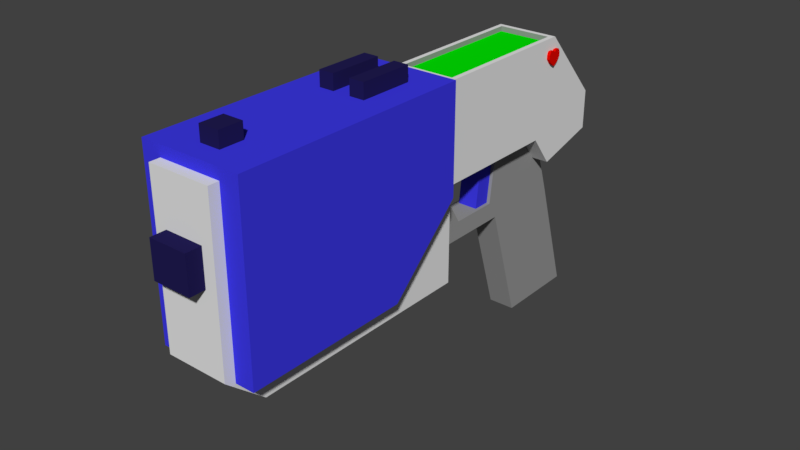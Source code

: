 # Source: gun.blend  (saved by Blender 2.77.0; exported with 4.5.12 LTS)
import bpy
from mathutils import Matrix  # noqa: F401  (used for matrix-valued properties, if any)

bpy.ops.wm.read_factory_settings(use_empty=True)
scene = bpy.context.scene
scene.name = 'Scene'

# ---- collections
col_collection_1 = bpy.data.collections.new('Collection 1'); scene.collection.children.link(col_collection_1)

# ---- materials (node trees are filled in below, after node groups)
mat_metal_001 = bpy.data.materials.new('Metal.001')
mat_metal_001.alpha_threshold = 0.0
mat_metal_001.use_transparent_shadow = False
mat_metal_001.diffuse_color = (0.04724, 0.04142, 0.8, 1.0)
mat_metal_001.roughness = 0.5
mat_metal_001.line_color = (0.0, 0.0, 0.0, 1.0)
mat_material = bpy.data.materials.new('Material')
mat_material.alpha_threshold = 0.0
mat_material.use_transparent_shadow = False
mat_material.roughness = 0.5
mat_material_002 = bpy.data.materials.new('Material.002')
mat_material_002.alpha_threshold = 0.0
mat_material_002.use_transparent_shadow = False
mat_material_002.diffuse_color = (0.3108, 0.3108, 0.3108, 1.0)
mat_material_002.roughness = 0.5
mat_material_001 = bpy.data.materials.new('Material.001')
mat_material_001.alpha_threshold = 0.0
mat_material_001.use_transparent_shadow = False
mat_material_001.diffuse_color = (0.01572, 0.01196, 0.08353, 1.0)
mat_material_001.roughness = 0.5
mat_material_004 = bpy.data.materials.new('Material.004')
mat_material_004.alpha_threshold = 0.0
mat_material_004.use_transparent_shadow = False
mat_material_004.diffuse_color = (0.8, 0.002806, 0.0, 1.0)
mat_material_004.roughness = 0.5
mat_material_003 = bpy.data.materials.new('Material.003')
mat_material_003.alpha_threshold = 0.0
mat_material_003.use_transparent_shadow = False
mat_material_003.diffuse_color = (0.0, 0.8, 0.0005016, 1.0)
mat_material_003.roughness = 0.5

# ---- material node trees

# ---- world
world_world = bpy.data.worlds.new('World'); scene.world = world_world
world_world.color = (0.05088, 0.05088, 0.05088)
world_world.use_sun_shadow = False
world_world.sun_shadow_jitter_overblur = 0.0
world_world.cycles.sampling_method = 'MANUAL'

# ---- meshes
me_cube_006 = bpy.data.meshes.new('Cube.006')
me_cube_006.from_pydata([(0.1778, -0.299, 0.2036), (0.1778, -0.299, 0.7863), (0.1778, 0.3278, 0.2036), (0.1778, 0.3278, 0.7863), (-1.243e-16, -0.299, 0.2036), (-1.243e-16, -0.299, 0.7863), (-1.243e-16, 0.3278, 0.2036), (-1.243e-16, 0.3278, 0.7863), (-1.243e-16, -0.04775, -0.06091), (0.1778, -0.04775, -0.06091), (0.1778, 0.3278, -0.06091), (-1.243e-16, 0.3278, -0.06091), (-1.243e-16, 0.2831, 0.7155), (-1.243e-16, 0.3806, 0.7155), (-1.243e-16, 0.2831, 0.6328), (-1.243e-16, 0.3806, 0.6328), (0.03583, 0.2831, 0.7155), (0.03583, 0.3806, 0.7155), (0.03583, 0.2831, 0.6328), (0.03583, 0.3806, 0.6328), (0.03053, 0.2831, 0.2316), (0.03053, 0.3806, 0.2316), (0.03053, 0.2831, 0.04026), (0.03053, 0.3806, 0.04026), (0.08269, 0.2831, 0.2316), (0.08269, 0.3806, 0.2316), (0.08269, 0.2831, 0.04026), (0.08269, 0.3806, 0.04026)], [], [(4, 0, 1, 5), (6, 7, 3, 2), (6, 2, 10, 11), (0, 2, 3, 1), (1, 3, 7, 5), (8, 11, 10, 9), (2, 0, 9, 10), (0, 4, 8, 9), (15, 19, 18, 14), (19, 17, 16, 18), (17, 13, 12, 16), (12, 14, 18, 16), (17, 19, 15, 13), (23, 27, 26, 22), (27, 25, 24, 26), (25, 21, 20, 24), (20, 22, 26, 24), (25, 27, 23, 21), (20, 21, 23, 22)])
me_cube_006.polygons.foreach_set('material_index', [0, 0, 0, 0, 0, 0, 0, 0, 3, 3, 3, 3, 3, 3, 3, 3, 3, 3, 3])
me_cube_006.materials.append(mat_metal_001)
me_cube_006.materials.append(mat_material)
me_cube_006.materials.append(mat_material_002)
me_cube_006.materials.append(mat_material_001)
me_cube_006.use_remesh_preserve_volume = False
me_cube_006.use_remesh_preserve_attributes = False
me_cube_006.use_mirror_vertex_groups = False
me_cube_006.update()
me_cube_003 = bpy.data.meshes.new('Cube.003')
me_cube_003.from_pydata([(0.0, -0.06423, 0.008995), (0.0, 0.06205, 0.008995), (0.0, -0.06423, -0.05475), (0.0, 0.06205, -0.05475), (0.06746, -0.06423, 0.008995), (0.06746, 0.06205, 0.008995), (0.06746, -0.06423, -0.05475), (0.06746, 0.06205, -0.05475)], [], [(3, 7, 6, 2), (7, 5, 4, 6), (5, 1, 0, 4), (0, 2, 6, 4), (5, 7, 3, 1)])
me_cube_003.materials.append(mat_material_001)
me_cube_003.use_remesh_preserve_volume = False
me_cube_003.use_remesh_preserve_attributes = False
me_cube_003.use_mirror_vertex_groups = False
me_cube_003.update()
me_cube_005 = bpy.data.meshes.new('Cube.005')
me_cube_005.from_pydata([(-0.00616, -0.02697, -0.0008369), (-0.00616, 0.0009185, -0.03034), (-0.00616, 0.0005775, -0.0008369), (-0.00616, 0.01531, -0.03017), (-0.00616, 0.02154, -0.0008369), (-0.00616, 0.02783, -0.02452), (-0.00616, 0.02764, -0.007995), (0.00616, -0.02697, -0.0008369), (0.00616, 0.0009184, -0.03034), (0.00616, 0.0005775, -0.0008369), (0.00616, 0.02154, -0.0008369), (0.00616, 0.01531, -0.03017), (0.00616, 0.02764, -0.007995), (0.00616, 0.02783, -0.02452), (-0.00616, 0.0009185, 0.02866), (-0.00616, 0.01531, 0.0285), (-0.00616, 0.02783, 0.02285), (-0.00616, 0.02764, 0.006321), (0.00616, 0.0009184, 0.02866), (0.00616, 0.01531, 0.0285), (0.00616, 0.02764, 0.006321), (0.00616, 0.02783, 0.02285), (-0.00616, -0.01303, 0.01873), (0.00616, -0.01303, 0.01873), (-0.00616, -0.01303, -0.0204), (0.00616, -0.01303, -0.0204)], [], [(1, 24, 0, 2), (2, 4, 3, 1), (4, 6, 5, 3), (8, 9, 7, 25), (9, 8, 11, 10), (10, 11, 13, 12), (3, 5, 13, 11), (5, 6, 12, 13), (24, 1, 8, 25), (6, 4, 10, 12), (1, 3, 11, 8), (14, 2, 0, 22), (2, 14, 15, 4), (4, 15, 16, 17), (18, 23, 7, 9), (9, 10, 19, 18), (10, 20, 21, 19), (15, 19, 21, 16), (16, 21, 20, 17), (22, 23, 18, 14), (17, 20, 10, 4), (14, 18, 19, 15), (0, 7, 23, 22), (0, 24, 25, 7)])
me_cube_005.materials.append(mat_material_004)
me_cube_005.use_remesh_preserve_volume = False
me_cube_005.use_remesh_preserve_attributes = False
me_cube_005.use_mirror_vertex_groups = False
me_cube_005.update()
me_cube_001 = bpy.data.meshes.new('Cube.001')
me_cube_001.from_pydata([(0.09479, 0.04958, 0.0009115), (0.09479, 0.001211, 0.0009115), (0.09479, 0.04958, 0.5218), (0.09479, 0.001211, 0.5218), (0.0, 0.04958, 0.0009115), (0.0, 0.001211, 0.0009115), (0.0, 0.04958, 0.5218), (0.0, 0.001211, 0.5218)], [], [(0, 2, 3, 1), (4, 0, 1, 5), (2, 0, 4, 6), (7, 5, 1, 3), (2, 6, 7, 3)])
me_cube_001.materials.append(mat_material_003)
me_cube_001.use_remesh_preserve_volume = False
me_cube_001.use_remesh_preserve_attributes = False
me_cube_001.use_mirror_vertex_groups = False
me_cube_001.update()
me_cube = bpy.data.meshes.new('Cube')
me_cube.from_pydata([(-1.054e-16, -0.4015, 0.6835), (-1.054e-16, 0.2904, 0.6835), (-1.243e-16, -0.1631, -0.6934), (-1.243e-16, 0.2904, -0.6934), (0.1096, -0.4015, 0.6835), (0.1096, 0.2904, 0.6835), (0.1096, -0.1631, -0.6934), (0.1096, 0.2904, -0.6934), (-1.321e-16, -0.2813, 0.8235), (-1.054e-16, 0.2904, 0.8235), (0.1096, 0.2904, 0.8235), (0.1096, -0.2813, 0.8235), (-1.243e-16, 0.03717, -0.921), (-1.243e-16, -0.1037, -0.921), (0.1096, 0.03717, -0.921), (0.1096, -0.1037, -0.921), (-1.243e-16, 0.2904, -0.1357), (-1.243e-16, -0.4015, -0.1357), (0.1096, 0.2904, -0.1357), (0.1096, -0.4015, -0.1357), (-1.054e-16, -0.05555, 0.6835), (0.1096, -0.05555, -0.6118), (0.1096, -0.05555, 0.6835), (-1.188e-16, 0.004545, 0.8235), (0.1096, 0.004545, 0.8235), (-1.243e-16, -0.05555, -0.921), (0.1096, -0.05555, -0.921), (0.1096, -0.05555, -0.1357), (-1.243e-16, -0.05555, -0.1357), (-1.243e-16, -0.05555, -0.6118), (0.0479, 0.02495, -0.674), (0.0479, 0.02495, 0.153), (-1.243e-16, 0.02495, 0.153), (-1.243e-16, 0.02495, -0.674), (0.0479, -0.3154, -0.1335), (-1.243e-16, -0.3154, -0.1335), (0.0479, -0.3154, -0.7879), (-1.243e-16, -0.3154, -0.7879), (0.0479, 0.02495, -0.5398), (-1.243e-16, 0.02495, -0.5398), (0.0479, -0.3154, -0.4782), (-1.243e-16, -0.3154, -0.4782), (0.0479, -0.7465, -0.6137), (0.0479, -0.7465, -0.9233), (-1.243e-16, -0.7465, -0.9233), (-1.243e-16, -0.7465, -0.6137), (0.0479, -0.04023, -0.1389), (0.0479, -0.2503, -0.2669), (0.0479, -0.04023, -0.469), (0.0479, -0.2503, -0.4415), (-1.243e-16, -0.04023, -0.1389), (-1.243e-16, -0.2503, -0.2669), (-1.243e-16, -0.04023, -0.469), (-1.243e-16, -0.2503, -0.4415), (0.03583, -0.0577, -0.4871), (0.03583, -0.2858, -0.4587), (0.03583, -0.03763, -0.4057), (0.03583, -0.2657, -0.3773), (-1.243e-16, -0.0577, -0.4871), (-1.243e-16, -0.2858, -0.4587), (-1.243e-16, -0.03763, -0.4057), (-1.243e-16, -0.2657, -0.3773), (0.0, 0.2904, -0.1537), (0.0, 0.2904, -0.6755), (0.09294, 0.2904, -0.6755), (0.09294, 0.2904, -0.1537), (0.0, 0.248, -0.1537), (0.0, 0.248, -0.6755), (0.09294, 0.248, -0.6755), (0.09294, 0.248, -0.1537), (0.0, 0.2784, -0.7034), (0.09332, 0.2784, -0.7034), (0.0, 0.1889, -0.7839), (0.09332, 0.1889, -0.7839), (0.0, 0.273, -0.6973), (0.09332, 0.273, -0.6973), (0.0, 0.1835, -0.7779), (0.09332, 0.1835, -0.7779)], [], [(21, 6, 15, 26), (27, 22, 4, 19), (22, 5, 10, 24), (7, 3, 63, 64), (24, 23, 8, 11), (20, 0, 8, 23), (0, 4, 11, 8), (5, 1, 9, 10), (25, 26, 15, 13), (6, 2, 13, 15), (3, 7, 71, 70), (5, 18, 16, 1), (0, 17, 19, 4), (7, 18, 27, 21), (12, 14, 26, 25), (1, 20, 23, 9), (10, 9, 23, 24), (4, 22, 24, 11), (18, 5, 22, 27), (7, 21, 26, 14), (28, 27, 19, 17), (21, 27, 28, 29), (38, 39, 32, 31), (40, 34, 35, 41), (33, 30, 36, 37), (40, 38, 48, 49), (31, 32, 35, 34), (30, 38, 40, 36), (36, 40, 42, 43), (30, 33, 39, 38), (43, 42, 45, 44), (37, 36, 43, 44), (40, 41, 45, 42), (49, 48, 52, 53), (34, 40, 49, 47), (38, 31, 46, 48), (31, 34, 47, 46), (48, 46, 50, 52), (47, 49, 53, 51), (46, 47, 51, 50), (54, 56, 57, 55), (58, 54, 55, 59), (56, 54, 58, 60), (61, 59, 55, 57), (56, 60, 61, 57), (21, 29, 2, 6), (65, 64, 68, 69), (16, 18, 65, 62), (18, 7, 64, 65), (69, 68, 67, 66), (62, 65, 69, 66), (64, 63, 67, 68), (71, 73, 77, 75), (7, 14, 73, 71), (14, 12, 72, 73), (74, 75, 77, 76), (70, 71, 75, 74), (73, 72, 76, 77)])
me_cube.polygons.foreach_set('material_index', [1, 1, 1, 1, 1, 0, 1, 1, 1, 1, 1, 1, 1, 1, 1, 0, 1, 1, 1, 1, 1, 1, 2, 2, 2, 2, 2, 2, 2, 2, 2, 2, 2, 2, 2, 2, 2, 2, 2, 2, 0, 0, 0, 0, 0, 1, 2, 1, 1, 2, 2, 2, 2, 1, 1, 2, 2, 1])
me_cube.materials.append(mat_metal_001)
me_cube.materials.append(mat_material)
me_cube.materials.append(mat_material_002)
me_cube.materials.append(mat_material_001)
me_cube.use_remesh_preserve_volume = False
me_cube.use_remesh_preserve_attributes = False
me_cube.use_mirror_vertex_groups = False
me_cube.update()

# ---- objects
ob_slide = bpy.data.objects.new('Slide', me_cube_006)
ob_muzzle = bpy.data.objects.new('Muzzle', me_cube_003)
ob_heart = bpy.data.objects.new('Heart', me_cube_005)
ob_charge = bpy.data.objects.new('Charge', me_cube_001)
ob_body = bpy.data.objects.new('Body', me_cube)

# ---- transforms, parenting, visibility, modifiers, constraints
ob_slide.location = (0.0, 0.0, 0.0)
ob_slide.rotation_euler = (1.571, 2.22e-16, 2.22e-16)
ob_slide.lock_rotations_4d = False
ob_slide.empty_display_type = 'ARROWS'
ob_slide.lineart.crease_threshold = 0.0
_m = ob_slide.modifiers.new('Mirror', 'MIRROR')
_m.use_clip = True
ob_muzzle.location = (0.0, -0.8689, 0.05282)
ob_muzzle.rotation_euler = (1.571, 2.22e-16, 2.22e-16)
ob_muzzle.lock_rotations_4d = False
ob_muzzle.empty_display_type = 'ARROWS'
ob_muzzle.lineart.crease_threshold = 0.0
_m = ob_muzzle.modifiers.new('Mirror', 'MIRROR')
_m.use_clip = True
ob_heart.location = (0.1147, 0.6794, 0.2211)
ob_heart.rotation_euler = (1.571, 2.22e-16, 2.22e-16)
ob_heart.lineart.crease_threshold = 0.0
_m = ob_heart.modifiers.new('Mirror', 'MIRROR')
_m.use_axis = (False, False, False)
_m.use_clip = True
ob_charge.location = (5.571e-17, 0.6745, 0.2235)
ob_charge.rotation_euler = (1.571, 2.22e-16, 2.22e-16)
ob_charge.lock_rotations_4d = False
ob_charge.empty_display_type = 'ARROWS'
ob_charge.lineart.crease_threshold = 0.0
_m = ob_charge.modifiers.new('Mirror', 'MIRROR')
_m.use_clip = True
ob_body.location = (0.0, 0.0, 0.0)
ob_body.rotation_euler = (1.571, 2.22e-16, 2.22e-16)
ob_body.lock_rotations_4d = False
ob_body.empty_display_type = 'ARROWS'
ob_body.lineart.crease_threshold = 0.0
_m = ob_body.modifiers.new('Mirror', 'MIRROR')
_m.use_clip = True

# ---- collection membership
col_collection_1.objects.link(ob_slide)
col_collection_1.objects.link(ob_muzzle)
col_collection_1.objects.link(ob_heart)
col_collection_1.objects.link(ob_charge)
col_collection_1.objects.link(ob_body)

# ---- scene / render settings (as saved in the file)
scene.frame_start = 1; scene.frame_end = 250; scene.frame_set(1)
scene.render.engine = 'BLENDER_EEVEE_NEXT'
scene.render.resolution_percentage = 50
scene.render.dither_intensity = 0.0
scene.cycles.use_denoising = False
scene.cycles.samples = 128
scene.cycles.sampling_pattern = 'TABULATED_SOBOL'
scene.cycles.light_sampling_threshold = 0.0
scene.cycles.use_adaptive_sampling = False
scene.cycles.use_light_tree = False
scene.cycles.blur_glossy = 0.0
scene.cycles.sample_clamp_indirect = 0.0
scene.view_settings.view_transform = 'Standard'
bpy.context.view_layer.update()

# ---- added for rendering (the .blend has no active camera and no usable light): camera, sun
cam_auto = bpy.data.cameras.new('AutoCamera')
cam_auto.lens = 50.0
cam_auto.sensor_width = 36.0
cam_auto.clip_end = 1000.0
ob_auto_camera = bpy.data.objects.new('AutoCamera', cam_auto)
scene.collection.objects.link(ob_auto_camera)
ob_auto_camera.location = (1.99321, -2.36913, 1.41163)
ob_auto_camera.rotation_euler = (1.09748, -7.21219e-08, 0.694738)
scene.camera = ob_auto_camera
light_auto_sun = bpy.data.lights.new('AutoSun', 'SUN')
light_auto_sun.energy = 3.0
light_auto_sun.angle = 0.0523599
ob_auto_sun = bpy.data.objects.new('AutoSun', light_auto_sun)
scene.collection.objects.link(ob_auto_sun)
ob_auto_sun.rotation_euler = (0.872665, 0.174533, 0.523599)
bpy.context.view_layer.update()
